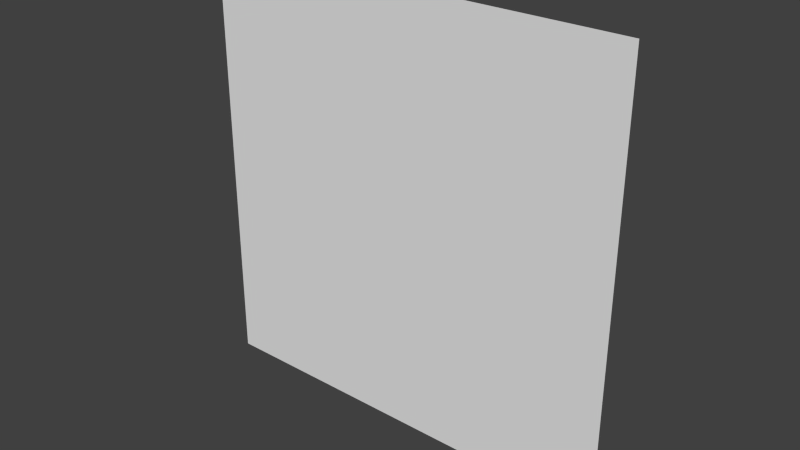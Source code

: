 # Source: fullscreen_quad.blend  (saved by Blender 2.76.0; exported with 4.5.12 LTS)
import bpy
from mathutils import Matrix  # noqa: F401  (used for matrix-valued properties, if any)

bpy.ops.wm.read_factory_settings(use_empty=True)
scene = bpy.context.scene
scene.name = 'Scene'

# ---- collections
col_collection_1 = bpy.data.collections.new('Collection 1'); scene.collection.children.link(col_collection_1)

# ---- materials (node trees are filled in below, after node groups)
mat_default = bpy.data.materials.new('default')
mat_default.alpha_threshold = 0.0
mat_default.use_transparent_shadow = False
mat_default.roughness = 0.5
mat_default.line_color = (0.0, 0.0, 0.0, 1.0)

# ---- material node trees

# ---- world
world_world = bpy.data.worlds.new('World'); scene.world = world_world
world_world.color = (0.05088, 0.05088, 0.05088)
world_world.use_sun_shadow = False
world_world.sun_shadow_jitter_overblur = 0.0
world_world.cycles.sampling_method = 'MANUAL'
world_world.cycles.sample_map_resolution = 256

# ---- meshes
me_plane = bpy.data.meshes.new('plane')
me_plane.from_pydata([(-1.0, 0.0, 1.0), (1.0, 0.0, 1.0), (-1.0, 0.0, -1.0), (1.0, 0.0, -1.0)], [], [(0, 2, 3, 1)])
_uv = me_plane.uv_layers.new(name='UVMap')
_uv.uv.foreach_set('vector', [0.0, 0.0, 0.0, 0.9999, 0.9999, 0.9999, 0.9999, 0.0])
me_plane.materials.append(mat_default)
me_plane.use_remesh_preserve_volume = False
me_plane.use_remesh_preserve_attributes = False
me_plane.use_mirror_vertex_groups = False
me_plane.update()

# ---- objects
ob_plane = bpy.data.objects.new('plane', me_plane)

# ---- transforms, parenting, visibility, modifiers, constraints
ob_plane.location = (0.0, 0.0, 0.0)
ob_plane.lineart.crease_threshold = 0.0

# ---- collection membership
col_collection_1.objects.link(ob_plane)

# ---- scene / render settings (as saved in the file)
scene.frame_start = 1; scene.frame_end = 250; scene.frame_set(1)
scene.render.engine = 'BLENDER_EEVEE_NEXT'
scene.render.resolution_percentage = 50
scene.render.dither_intensity = 0.0
scene.cycles.use_denoising = False
scene.cycles.samples = 10
scene.cycles.sampling_pattern = 'TABULATED_SOBOL'
scene.cycles.light_sampling_threshold = 0.0
scene.cycles.use_adaptive_sampling = False
scene.cycles.use_light_tree = False
scene.cycles.blur_glossy = 0.0
scene.cycles.pixel_filter_type = 'GAUSSIAN'
scene.cycles.sample_clamp_indirect = 0.0
scene.view_settings.view_transform = 'Standard'
bpy.context.view_layer.update()

# ---- added for rendering (the .blend has no active camera and no usable light): camera, sun
cam_auto = bpy.data.cameras.new('AutoCamera')
cam_auto.lens = 50.0
cam_auto.sensor_width = 36.0
cam_auto.clip_end = 1000.0
ob_auto_camera = bpy.data.objects.new('AutoCamera', cam_auto)
scene.collection.objects.link(ob_auto_camera)
ob_auto_camera.location = (2.61693, -3.14032, 2.09354)
ob_auto_camera.rotation_euler = (1.09748, -7.21219e-08, 0.694738)
scene.camera = ob_auto_camera
light_auto_sun = bpy.data.lights.new('AutoSun', 'SUN')
light_auto_sun.energy = 3.0
light_auto_sun.angle = 0.0523599
ob_auto_sun = bpy.data.objects.new('AutoSun', light_auto_sun)
scene.collection.objects.link(ob_auto_sun)
ob_auto_sun.rotation_euler = (0.872665, 0.174533, 0.523599)
bpy.context.view_layer.update()

